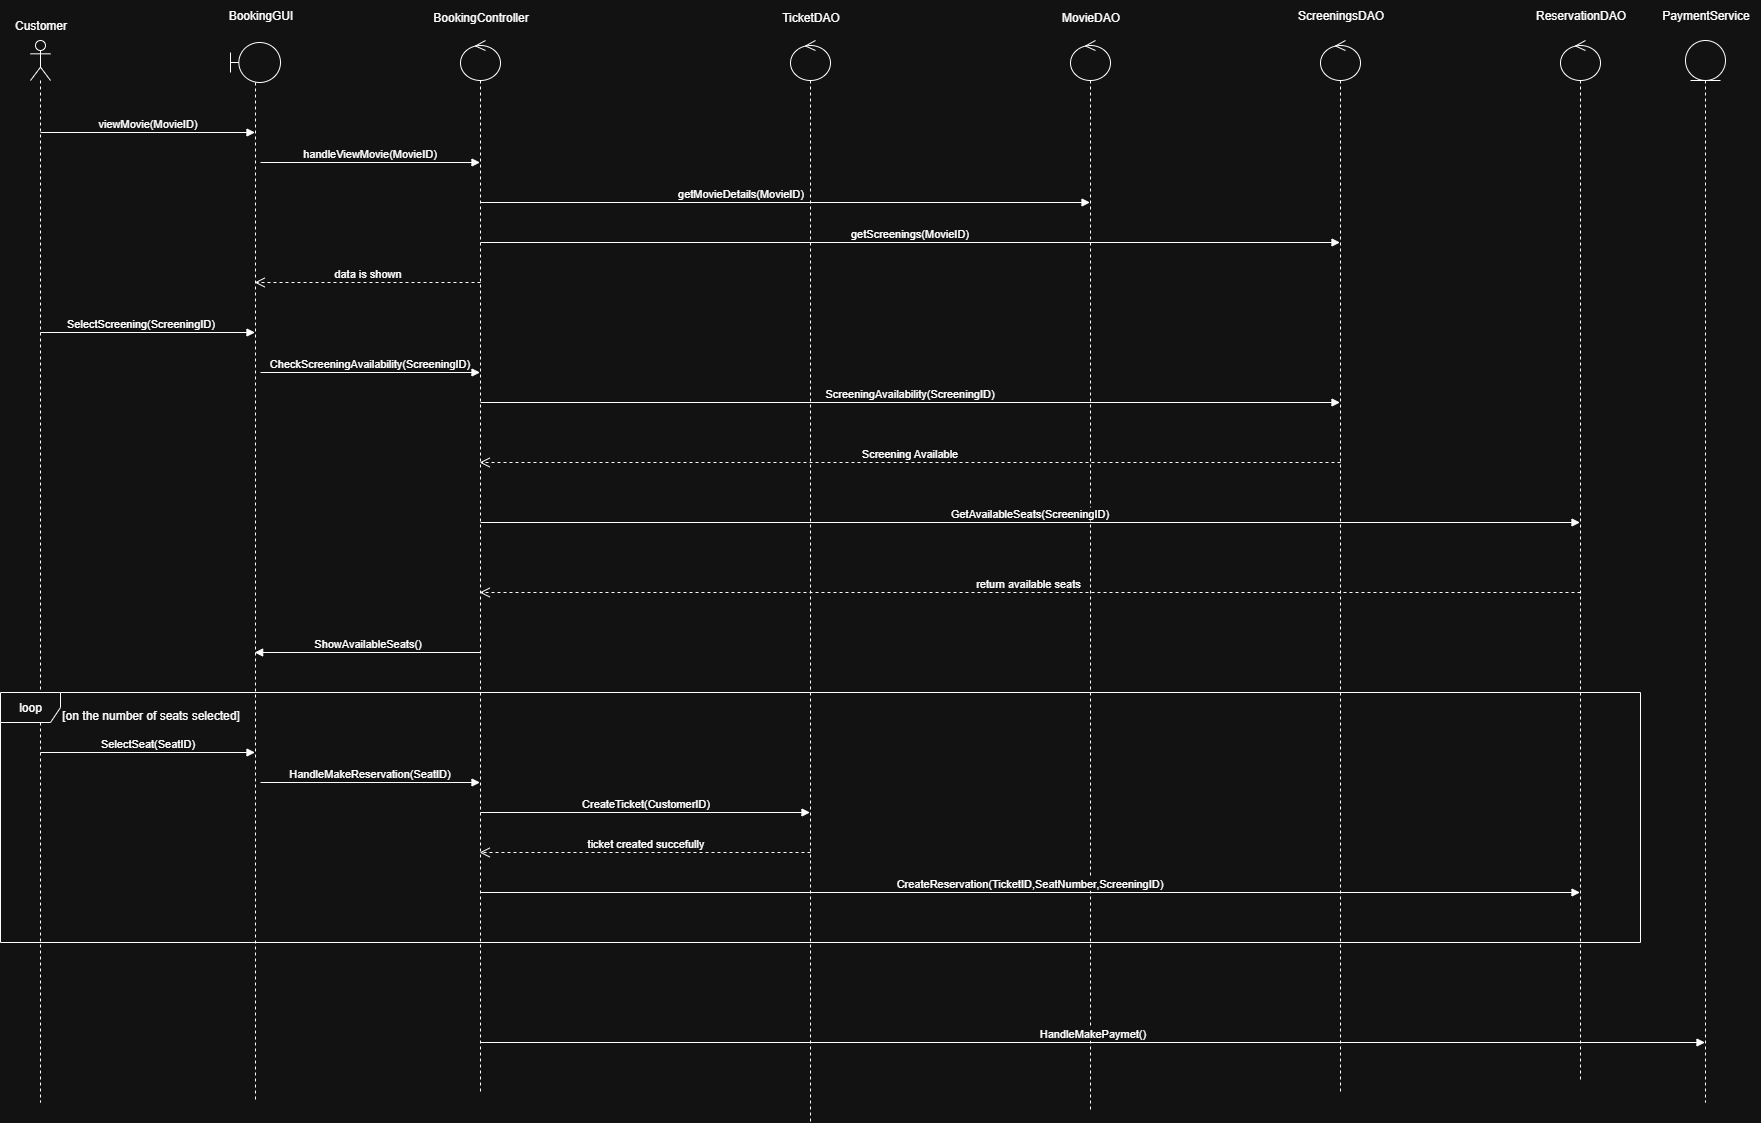

The diagram above was exported from draw.io. Its source (the exported page's mxGraphModel, read from the mxfile embedded in the PNG):
<mxGraphModel dx="1379" dy="1929" grid="1" gridSize="10" guides="1" tooltips="1" connect="1" arrows="1" fold="1" page="1" pageScale="1" pageWidth="827" pageHeight="1169" math="0" shadow="0">
  <root>
    <mxCell id="0" />
    <mxCell id="1" parent="0" />
    <mxCell id="h14_KN0KqJHtNXiIubdu-3" value="" style="shape=umlLifeline;perimeter=lifelinePerimeter;whiteSpace=wrap;html=1;container=1;dropTarget=0;collapsible=0;recursiveResize=0;outlineConnect=0;portConstraint=eastwest;newEdgeStyle={&quot;curved&quot;:0,&quot;rounded&quot;:0};participant=umlActor;" parent="1" vertex="1">
      <mxGeometry x="110" y="38" width="20" height="1062" as="geometry" />
    </mxCell>
    <mxCell id="h14_KN0KqJHtNXiIubdu-4" value="Customer" style="text;html=1;align=center;verticalAlign=middle;resizable=0;points=[];autosize=1;strokeColor=none;fillColor=none;" parent="1" vertex="1">
      <mxGeometry x="80" y="8" width="80" height="30" as="geometry" />
    </mxCell>
    <mxCell id="h14_KN0KqJHtNXiIubdu-5" value="" style="shape=umlLifeline;perimeter=lifelinePerimeter;whiteSpace=wrap;html=1;container=1;dropTarget=0;collapsible=0;recursiveResize=0;outlineConnect=0;portConstraint=eastwest;newEdgeStyle={&quot;curved&quot;:0,&quot;rounded&quot;:0};participant=umlControl;" parent="1" vertex="1">
      <mxGeometry x="540" y="38" width="40" height="1052" as="geometry" />
    </mxCell>
    <mxCell id="h14_KN0KqJHtNXiIubdu-6" value="BookingController" style="text;html=1;align=center;verticalAlign=middle;resizable=0;points=[];autosize=1;strokeColor=none;fillColor=none;" parent="1" vertex="1">
      <mxGeometry x="500" width="120" height="30" as="geometry" />
    </mxCell>
    <mxCell id="h14_KN0KqJHtNXiIubdu-8" value="" style="shape=umlLifeline;perimeter=lifelinePerimeter;whiteSpace=wrap;html=1;container=1;dropTarget=0;collapsible=0;recursiveResize=0;outlineConnect=0;portConstraint=eastwest;newEdgeStyle={&quot;curved&quot;:0,&quot;rounded&quot;:0};participant=umlBoundary;" parent="1" vertex="1">
      <mxGeometry x="310" y="40" width="50" height="1060" as="geometry" />
    </mxCell>
    <mxCell id="h14_KN0KqJHtNXiIubdu-9" value="BookingGUI" style="text;html=1;align=center;verticalAlign=middle;resizable=0;points=[];autosize=1;strokeColor=none;fillColor=none;" parent="1" vertex="1">
      <mxGeometry x="295" y="-2" width="90" height="30" as="geometry" />
    </mxCell>
    <mxCell id="h14_KN0KqJHtNXiIubdu-13" value="TicketDAO" style="text;html=1;align=center;verticalAlign=middle;resizable=0;points=[];autosize=1;strokeColor=none;fillColor=none;" parent="1" vertex="1">
      <mxGeometry x="850" width="80" height="30" as="geometry" />
    </mxCell>
    <mxCell id="h14_KN0KqJHtNXiIubdu-14" value="" style="shape=umlLifeline;perimeter=lifelinePerimeter;whiteSpace=wrap;html=1;container=1;dropTarget=0;collapsible=0;recursiveResize=0;outlineConnect=0;portConstraint=eastwest;newEdgeStyle={&quot;curved&quot;:0,&quot;rounded&quot;:0};participant=umlControl;" parent="1" vertex="1">
      <mxGeometry x="870" y="38" width="40" height="1082" as="geometry" />
    </mxCell>
    <mxCell id="h14_KN0KqJHtNXiIubdu-15" value="" style="shape=umlLifeline;perimeter=lifelinePerimeter;whiteSpace=wrap;html=1;container=1;dropTarget=0;collapsible=0;recursiveResize=0;outlineConnect=0;portConstraint=eastwest;newEdgeStyle={&quot;curved&quot;:0,&quot;rounded&quot;:0};participant=umlControl;" parent="1" vertex="1">
      <mxGeometry x="1150" y="38" width="40" height="1072" as="geometry" />
    </mxCell>
    <mxCell id="h14_KN0KqJHtNXiIubdu-16" value="MovieDAO" style="text;html=1;align=center;verticalAlign=middle;resizable=0;points=[];autosize=1;strokeColor=none;fillColor=none;" parent="1" vertex="1">
      <mxGeometry x="1130" width="80" height="30" as="geometry" />
    </mxCell>
    <mxCell id="h14_KN0KqJHtNXiIubdu-17" value="" style="shape=umlLifeline;perimeter=lifelinePerimeter;whiteSpace=wrap;html=1;container=1;dropTarget=0;collapsible=0;recursiveResize=0;outlineConnect=0;portConstraint=eastwest;newEdgeStyle={&quot;curved&quot;:0,&quot;rounded&quot;:0};participant=umlControl;" parent="1" vertex="1">
      <mxGeometry x="1400" y="38" width="40" height="1052" as="geometry" />
    </mxCell>
    <mxCell id="h14_KN0KqJHtNXiIubdu-18" value="ScreeningsDAO" style="text;html=1;align=center;verticalAlign=middle;resizable=0;points=[];autosize=1;strokeColor=none;fillColor=none;" parent="1" vertex="1">
      <mxGeometry x="1365" y="-2" width="110" height="30" as="geometry" />
    </mxCell>
    <mxCell id="h14_KN0KqJHtNXiIubdu-19" value="" style="shape=umlLifeline;perimeter=lifelinePerimeter;whiteSpace=wrap;html=1;container=1;dropTarget=0;collapsible=0;recursiveResize=0;outlineConnect=0;portConstraint=eastwest;newEdgeStyle={&quot;curved&quot;:0,&quot;rounded&quot;:0};participant=umlEntity;" parent="1" vertex="1">
      <mxGeometry x="1765" y="38" width="40" height="1062" as="geometry" />
    </mxCell>
    <mxCell id="h14_KN0KqJHtNXiIubdu-20" value="PaymentService" style="text;html=1;align=center;verticalAlign=middle;resizable=0;points=[];autosize=1;strokeColor=none;fillColor=none;" parent="1" vertex="1">
      <mxGeometry x="1730" y="-2" width="110" height="30" as="geometry" />
    </mxCell>
    <mxCell id="h14_KN0KqJHtNXiIubdu-22" value="viewMovie(MovieID)" style="html=1;verticalAlign=bottom;endArrow=block;curved=0;rounded=0;" parent="1" target="h14_KN0KqJHtNXiIubdu-8" edge="1">
      <mxGeometry width="80" relative="1" as="geometry">
        <mxPoint x="120" y="130" as="sourcePoint" />
        <mxPoint x="200" y="130" as="targetPoint" />
      </mxGeometry>
    </mxCell>
    <mxCell id="h14_KN0KqJHtNXiIubdu-24" value="getMovieDetails(MovieID)" style="html=1;verticalAlign=bottom;endArrow=block;curved=0;rounded=0;" parent="1" target="h14_KN0KqJHtNXiIubdu-15" edge="1">
      <mxGeometry x="-0.1468" width="80" relative="1" as="geometry">
        <mxPoint x="560" y="200" as="sourcePoint" />
        <mxPoint x="640" y="200" as="targetPoint" />
        <mxPoint as="offset" />
      </mxGeometry>
    </mxCell>
    <mxCell id="h14_KN0KqJHtNXiIubdu-25" value="getScreenings(MovieID)" style="html=1;verticalAlign=bottom;endArrow=block;curved=0;rounded=0;" parent="1" target="h14_KN0KqJHtNXiIubdu-17" edge="1">
      <mxGeometry width="80" relative="1" as="geometry">
        <mxPoint x="560" y="240" as="sourcePoint" />
        <mxPoint x="640" y="240" as="targetPoint" />
      </mxGeometry>
    </mxCell>
    <mxCell id="h14_KN0KqJHtNXiIubdu-26" value="data is shown" style="html=1;verticalAlign=bottom;endArrow=open;dashed=1;endSize=8;curved=0;rounded=0;" parent="1" target="h14_KN0KqJHtNXiIubdu-8" edge="1">
      <mxGeometry relative="1" as="geometry">
        <mxPoint x="560" y="280" as="sourcePoint" />
        <mxPoint x="480" y="280" as="targetPoint" />
      </mxGeometry>
    </mxCell>
    <mxCell id="h14_KN0KqJHtNXiIubdu-27" value="SelectScreening(ScreeningID)" style="html=1;verticalAlign=bottom;endArrow=block;curved=0;rounded=0;" parent="1" target="h14_KN0KqJHtNXiIubdu-8" edge="1">
      <mxGeometry x="-0.0676" width="80" relative="1" as="geometry">
        <mxPoint x="120" y="330" as="sourcePoint" />
        <mxPoint x="200" y="330" as="targetPoint" />
        <mxPoint as="offset" />
      </mxGeometry>
    </mxCell>
    <mxCell id="h14_KN0KqJHtNXiIubdu-30" value="ScreeningAvailability(ScreeningID)" style="html=1;verticalAlign=bottom;endArrow=block;curved=0;rounded=0;" parent="1" target="h14_KN0KqJHtNXiIubdu-17" edge="1">
      <mxGeometry width="80" relative="1" as="geometry">
        <mxPoint x="560" y="400" as="sourcePoint" />
        <mxPoint x="640" y="400" as="targetPoint" />
      </mxGeometry>
    </mxCell>
    <mxCell id="h14_KN0KqJHtNXiIubdu-31" value="handleViewMovie(MovieID)" style="html=1;verticalAlign=bottom;endArrow=block;curved=0;rounded=0;" parent="1" target="h14_KN0KqJHtNXiIubdu-5" edge="1">
      <mxGeometry width="80" relative="1" as="geometry">
        <mxPoint x="340" y="160" as="sourcePoint" />
        <mxPoint x="420" y="160" as="targetPoint" />
      </mxGeometry>
    </mxCell>
    <mxCell id="h14_KN0KqJHtNXiIubdu-32" value="Screening Available" style="html=1;verticalAlign=bottom;endArrow=open;dashed=1;endSize=8;curved=0;rounded=0;" parent="1" target="h14_KN0KqJHtNXiIubdu-5" edge="1">
      <mxGeometry relative="1" as="geometry">
        <mxPoint x="1420" y="460" as="sourcePoint" />
        <mxPoint x="1340" y="460" as="targetPoint" />
      </mxGeometry>
    </mxCell>
    <mxCell id="h14_KN0KqJHtNXiIubdu-33" value="" style="shape=umlLifeline;perimeter=lifelinePerimeter;whiteSpace=wrap;html=1;container=1;dropTarget=0;collapsible=0;recursiveResize=0;outlineConnect=0;portConstraint=eastwest;newEdgeStyle={&quot;curved&quot;:0,&quot;rounded&quot;:0};participant=umlControl;" parent="1" vertex="1">
      <mxGeometry x="1640" y="38" width="40" height="1042" as="geometry" />
    </mxCell>
    <mxCell id="h14_KN0KqJHtNXiIubdu-34" value="ReservationDAO" style="text;html=1;align=center;verticalAlign=middle;resizable=0;points=[];autosize=1;strokeColor=none;fillColor=none;" parent="1" vertex="1">
      <mxGeometry x="1605" y="-2" width="110" height="30" as="geometry" />
    </mxCell>
    <mxCell id="h14_KN0KqJHtNXiIubdu-35" value="GetAvailableSeats(ScreeningID)" style="html=1;verticalAlign=bottom;endArrow=block;curved=0;rounded=0;" parent="1" target="h14_KN0KqJHtNXiIubdu-33" edge="1">
      <mxGeometry width="80" relative="1" as="geometry">
        <mxPoint x="560" y="520" as="sourcePoint" />
        <mxPoint x="640" y="520" as="targetPoint" />
      </mxGeometry>
    </mxCell>
    <mxCell id="h14_KN0KqJHtNXiIubdu-41" value="return available seats&amp;nbsp;" style="html=1;verticalAlign=bottom;endArrow=open;dashed=1;endSize=8;curved=0;rounded=0;" parent="1" target="h14_KN0KqJHtNXiIubdu-5" edge="1">
      <mxGeometry relative="1" as="geometry">
        <mxPoint x="1660" y="590" as="sourcePoint" />
        <mxPoint x="1580" y="590" as="targetPoint" />
      </mxGeometry>
    </mxCell>
    <mxCell id="h14_KN0KqJHtNXiIubdu-42" value="CheckScreeningAvailability(ScreeningID)" style="html=1;verticalAlign=bottom;endArrow=block;curved=0;rounded=0;" parent="1" target="h14_KN0KqJHtNXiIubdu-5" edge="1">
      <mxGeometry width="80" relative="1" as="geometry">
        <mxPoint x="340" y="370" as="sourcePoint" />
        <mxPoint x="420" y="370" as="targetPoint" />
      </mxGeometry>
    </mxCell>
    <mxCell id="h14_KN0KqJHtNXiIubdu-45" value="ShowAvailableSeats()" style="html=1;verticalAlign=bottom;endArrow=block;curved=0;rounded=0;" parent="1" target="h14_KN0KqJHtNXiIubdu-8" edge="1">
      <mxGeometry width="80" relative="1" as="geometry">
        <mxPoint x="560" y="650" as="sourcePoint" />
        <mxPoint x="480" y="650" as="targetPoint" />
      </mxGeometry>
    </mxCell>
    <mxCell id="h14_KN0KqJHtNXiIubdu-46" value="loop" style="shape=umlFrame;whiteSpace=wrap;html=1;pointerEvents=0;" parent="1" vertex="1">
      <mxGeometry x="80" y="690" width="1640" height="250" as="geometry" />
    </mxCell>
    <mxCell id="h14_KN0KqJHtNXiIubdu-47" value="[on the number of seats selected]" style="text;html=1;align=center;verticalAlign=middle;resizable=0;points=[];autosize=1;strokeColor=none;fillColor=none;" parent="1" vertex="1">
      <mxGeometry x="130" y="698" width="200" height="30" as="geometry" />
    </mxCell>
    <mxCell id="h14_KN0KqJHtNXiIubdu-48" value="SelectSeat(SeatID)" style="html=1;verticalAlign=bottom;endArrow=block;curved=0;rounded=0;" parent="1" target="h14_KN0KqJHtNXiIubdu-8" edge="1">
      <mxGeometry width="80" relative="1" as="geometry">
        <mxPoint x="120" y="750" as="sourcePoint" />
        <mxPoint x="200" y="750" as="targetPoint" />
      </mxGeometry>
    </mxCell>
    <mxCell id="h14_KN0KqJHtNXiIubdu-49" value="HandleMakeReservation(SeatID)" style="html=1;verticalAlign=bottom;endArrow=block;curved=0;rounded=0;" parent="1" target="h14_KN0KqJHtNXiIubdu-5" edge="1">
      <mxGeometry width="80" relative="1" as="geometry">
        <mxPoint x="340" y="780" as="sourcePoint" />
        <mxPoint x="420" y="780" as="targetPoint" />
      </mxGeometry>
    </mxCell>
    <mxCell id="h14_KN0KqJHtNXiIubdu-50" value="CreateTicket(CustomerID)" style="html=1;verticalAlign=bottom;endArrow=block;curved=0;rounded=0;" parent="1" target="h14_KN0KqJHtNXiIubdu-14" edge="1">
      <mxGeometry width="80" relative="1" as="geometry">
        <mxPoint x="560" y="810" as="sourcePoint" />
        <mxPoint x="640" y="810" as="targetPoint" />
      </mxGeometry>
    </mxCell>
    <mxCell id="h14_KN0KqJHtNXiIubdu-51" value="ticket created succefully" style="html=1;verticalAlign=bottom;endArrow=open;dashed=1;endSize=8;curved=0;rounded=0;" parent="1" target="h14_KN0KqJHtNXiIubdu-5" edge="1">
      <mxGeometry relative="1" as="geometry">
        <mxPoint x="890" y="850" as="sourcePoint" />
        <mxPoint x="810" y="850" as="targetPoint" />
      </mxGeometry>
    </mxCell>
    <mxCell id="h14_KN0KqJHtNXiIubdu-52" value="CreateReservation(TicketID,SeatNumber,ScreeningID)" style="html=1;verticalAlign=bottom;endArrow=block;curved=0;rounded=0;" parent="1" target="h14_KN0KqJHtNXiIubdu-33" edge="1">
      <mxGeometry width="80" relative="1" as="geometry">
        <mxPoint x="560" y="890" as="sourcePoint" />
        <mxPoint x="640" y="890" as="targetPoint" />
      </mxGeometry>
    </mxCell>
    <mxCell id="h14_KN0KqJHtNXiIubdu-54" value="HandleMakePaymet()" style="html=1;verticalAlign=bottom;endArrow=block;curved=0;rounded=0;" parent="1" target="h14_KN0KqJHtNXiIubdu-19" edge="1">
      <mxGeometry width="80" relative="1" as="geometry">
        <mxPoint x="560" y="1040" as="sourcePoint" />
        <mxPoint x="640" y="1040" as="targetPoint" />
      </mxGeometry>
    </mxCell>
  </root>
</mxGraphModel>